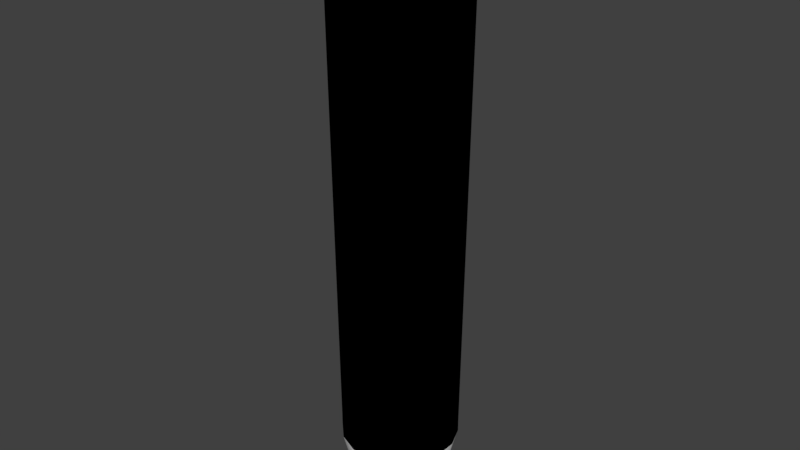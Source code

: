# Source: DrillShot.blend  (saved by Blender 2.79.0; exported with 4.5.12 LTS)
import bpy
from mathutils import Matrix  # noqa: F401  (used for matrix-valued properties, if any)

bpy.ops.wm.read_factory_settings(use_empty=True)
scene = bpy.context.scene
scene.name = 'Scene'

# ---- collections
col_collection_1 = bpy.data.collections.new('Collection 1'); scene.collection.children.link(col_collection_1)

# ---- materials (node trees are filled in below, after node groups)
mat_material = bpy.data.materials.new('Material')
mat_material.alpha_threshold = 0.0
mat_material.roughness = 0.5
mat_material.line_color = (0.0, 0.0, 0.0, 1.0)
mat_material_001 = bpy.data.materials.new('Material.001')
mat_material_001.alpha_threshold = 0.0
mat_material_001.roughness = 0.5

# ---- material node trees
mat_material_001.use_nodes = True; mat_material_001.node_tree.nodes.clear()
_N = mat_material_001.node_tree.nodes; _L = mat_material_001.node_tree.links
n0 = _N.new('ShaderNodeOutputMaterial'); n0.name = 'Material Output'; n0.location = (300, 300)
n1 = _N.new('ShaderNodeBsdfDiffuse'); n1.name = 'Diffuse BSDF'; n1.location = (10, 300)
n1.inputs[0].default_value = (0.0, 0.0, 0.0, 1.0)
_L.new(n1.outputs[0], n0.inputs[0])
n0.is_active_output = True

# ---- world
world_world = bpy.data.worlds.new('World'); scene.world = world_world
world_world.color = (0.05088, 0.05088, 0.05088)
world_world.use_sun_shadow = False
world_world.sun_shadow_jitter_overblur = 0.0
world_world.cycles.sampling_method = 'MANUAL'

# ---- meshes
me_cylinder = bpy.data.meshes.new('Cylinder')
me_cylinder.from_pydata([(0.03388, 0.1704, -0.6553), (0.0965, 0.1444, -0.6553), (0.1444, 0.0965, -0.6553), (0.1704, 0.03388, -0.6553), (0.1704, -0.03388, -0.6553), (0.1444, -0.0965, -0.6553), (0.0965, -0.1444, -0.6553), (0.03388, -0.1704, -0.6553), (-0.03388, -0.1704, -0.6553), (-0.0965, -0.1444, -0.6553), (-0.1444, -0.0965, -0.6553), (-0.1704, -0.03388, -0.6553), (-0.1704, 0.03388, -0.6553), (-0.1444, 0.0965, -0.6553), (-0.0965, 0.1444, -0.6553), (-0.03388, 0.1704, -0.6553), (0.03388, 0.1704, -0.6879), (0.0965, 0.1444, -0.6879), (0.1444, 0.0965, -0.6879), (0.1704, 0.03388, -0.6879), (0.1704, -0.03388, -0.6879), (0.1444, -0.0965, -0.6879), (0.0965, -0.1444, -0.6879), (0.03388, -0.1704, -0.6879), (-0.03388, -0.1704, -0.6879), (-0.0965, -0.1444, -0.6879), (-0.1444, -0.0965, -0.6879), (-0.1704, -0.03388, -0.6879), (-0.1704, 0.03388, -0.6879), (-0.1444, 0.0965, -0.6879), (-0.0965, 0.1444, -0.6879), (-0.03388, 0.1704, -0.6879), (0.02486, 0.125, -0.8748), (0.07081, 0.106, -0.8748), (0.106, 0.07081, -0.8748), (0.125, 0.02486, -0.8748), (0.125, -0.02486, -0.8748), (0.106, -0.07081, -0.8748), (0.07081, -0.106, -0.8748), (0.02486, -0.125, -0.8748), (-0.02486, -0.125, -0.8748), (-0.07081, -0.106, -0.8748), (-0.106, -0.07081, -0.8748), (-0.125, -0.02486, -0.8748), (-0.125, 0.02486, -0.8748), (-0.106, 0.07081, -0.8748), (-0.07081, 0.106, -0.8748), (-0.02486, 0.125, -0.8748), (0.02218, 0.1115, -0.8924), (0.09451, 0.06315, -0.8924), (0.1115, 0.02218, -0.8924), (0.09451, -0.06315, -0.8924), (0.06315, -0.09451, -0.8924), (-0.06315, -0.09451, -0.8924), (-0.09451, -0.06315, -0.8924), (-0.1115, 0.02218, -0.8924), (-0.09451, 0.06315, -0.8924), (-0.06315, 0.09451, -0.8924), (0.01902, 0.09563, -0.9018), (0.08107, 0.05417, -0.9018), (0.09563, -0.01902, -0.9018), (0.08107, -0.05417, -0.9018), (0.01902, -0.09563, -0.9018), (-0.01902, -0.09563, -0.9018), (-0.08107, -0.05417, -0.9018), (-0.09563, -0.01902, -0.9018), (-0.09563, 0.01902, -0.9018), (-0.08107, 0.05417, -0.9018), (-0.05417, 0.08107, -0.9018), (-0.01902, 0.09563, -0.9018), (0.03707, 0.1864, 0.6726), (-0.03707, 0.1864, 0.6726), (-0.1056, 0.158, 0.6726), (-0.158, 0.1056, 0.6726), (-0.1864, 0.03707, 0.6726), (-0.1864, -0.03707, 0.6726), (-0.158, -0.1056, 0.6726), (-0.1056, -0.158, 0.6726), (-0.03707, -0.1864, 0.6726), (0.03707, -0.1864, 0.6726), (0.1056, -0.158, 0.6726), (0.158, -0.1056, 0.6726), (0.1864, -0.03707, 0.6726), (0.1864, 0.03707, 0.6726), (0.158, 0.1056, 0.6726), (0.1056, 0.158, 0.6726), (0.03544, 0.1782, 0.7079), (-0.03544, 0.1782, 0.7079), (-0.1009, 0.1511, 0.7079), (-0.1511, 0.1009, 0.7079), (-0.1782, 0.03544, 0.7079), (-0.1782, -0.03544, 0.7079), (-0.1511, -0.1009, 0.7079), (-0.1009, -0.1511, 0.7079), (-0.03544, -0.1782, 0.7079), (0.03544, -0.1782, 0.7079), (0.1009, -0.1511, 0.7079), (0.1511, -0.1009, 0.7079), (0.1782, -0.03544, 0.7079), (0.1782, 0.03544, 0.7079), (0.1511, 0.1009, 0.7079), (0.1009, 0.1511, 0.7079), (0.0265, 0.1332, 0.8557), (-0.0265, 0.1332, 0.8557), (-0.07548, 0.113, 0.8557), (-0.113, 0.07548, 0.8557), (-0.1332, 0.0265, 0.8557), (-0.1332, -0.0265, 0.8557), (-0.113, -0.07548, 0.8557), (-0.07548, -0.113, 0.8557), (-0.0265, -0.1332, 0.8557), (0.0265, -0.1332, 0.8557), (0.07548, -0.113, 0.8557), (0.113, -0.07548, 0.8557), (0.1332, -0.0265, 0.8557), (0.1332, 0.0265, 0.8557), (0.113, 0.07548, 0.8557), (0.07548, 0.113, 0.8557), (-0.02535, 0.1275, 0.8705), (-0.0722, 0.1081, 0.8705), (0.02535, -0.1275, 0.8705), (0.0722, -0.1081, 0.8705), (0.1081, -0.0722, 0.8705), (0.1275, -0.02535, 0.8705), (0.02224, 0.1118, 0.8796), (-0.02224, 0.1118, 0.8796), (-0.06333, 0.09479, 0.8796), (-0.1118, -0.02224, 0.8796), (-0.06333, -0.09479, 0.8796), (-0.02224, -0.1118, 0.8796), (0.09479, -0.06333, 0.8796), (0.1118, -0.02224, 0.8796), (0.1118, 0.02224, 0.8796), (0.09479, 0.06333, 0.8796), (0.06333, 0.09479, 0.8796), (0.06315, 0.09451, -0.8924), (0.1115, -0.02218, -0.8924), (0.02218, -0.1115, -0.8924), (-0.02218, -0.1115, -0.8924), (-0.1115, -0.02218, -0.8924), (-0.02218, 0.1115, -0.8924), (0.05417, 0.08107, -0.9018), (0.09563, 0.01902, -0.9018), (0.05417, -0.08107, -0.9018), (-0.05417, -0.08107, -0.9018), (0.02535, 0.1275, 0.8705), (-0.1081, 0.0722, 0.8705), (-0.1275, 0.02535, 0.8705), (-0.1275, -0.02535, 0.8705), (-0.1081, -0.0722, 0.8705), (-0.0722, -0.1081, 0.8705), (-0.02535, -0.1275, 0.8705), (0.1275, 0.02535, 0.8705), (0.1081, 0.0722, 0.8705), (0.0722, 0.1081, 0.8705), (-0.09479, 0.06333, 0.8796), (-0.1118, 0.02224, 0.8796), (-0.09479, -0.06333, 0.8796), (0.02224, -0.1118, 0.8796), (0.06333, -0.09479, 0.8796), (-0.1081, 0.0722, 0.8705), (-0.1275, 0.02535, 0.8705), (-0.1275, -0.02535, 0.8705), (-0.1081, -0.0722, 0.8705), (0.1275, 0.02535, 0.8705), (0.1081, 0.0722, 0.8705), (0.0722, 0.1081, 0.8705), (0.02535, 0.1275, 0.8705), (-0.09479, 0.06333, 0.8796), (-0.1118, 0.02224, 0.8796), (0.02224, -0.1118, 0.8796), (0.06333, -0.09479, 0.8796), (-0.01902, 0.09563, -0.9018), (0.01902, 0.09563, -0.9018), (0.09563, -0.01902, -0.9018), (0.08107, -0.05417, -0.9018), (0.05417, -0.08107, -0.9018), (0.01902, -0.09563, -0.9018), (-0.08107, -0.05417, -0.9018), (-0.09563, -0.01902, -0.9018), (-0.09563, 0.01902, -0.9018), (-0.08107, 0.05417, -0.9018), (-0.05417, 0.08107, -0.9018), (-0.02535, 0.1275, 0.8705), (-0.0722, 0.1081, 0.8705), (0.02535, -0.1275, 0.8705), (0.0722, -0.1081, 0.8705), (0.1081, -0.0722, 0.8705), (0.1275, -0.02535, 0.8705), (0.02224, 0.1118, 0.8796), (-0.02224, 0.1118, 0.8796), (0.06333, 0.09479, 0.8796), (-0.06333, 0.09479, 0.8796), (-0.09479, -0.06333, 0.8796), (-0.06333, -0.09479, 0.8796), (0.09479, -0.06333, 0.8796), (0.1118, -0.02224, 0.8796), (0.1118, 0.02224, 0.8796), (0.09479, 0.06333, 0.8796), (0.05417, 0.08107, -0.9018), (0.08107, 0.05417, -0.9018), (0.09563, 0.01902, -0.9018), (-0.01902, -0.09563, -0.9018), (-0.05417, -0.08107, -0.9018), (-0.0722, -0.1081, 0.8705), (-0.02535, -0.1275, 0.8705), (-0.1118, -0.02224, 0.8796), (-0.02224, -0.1118, 0.8796)], [], [(6, 7, 23, 22), (27, 28, 44, 43), (14, 15, 31, 30), (7, 8, 24, 23), (0, 1, 17, 16), (15, 0, 16, 31), (8, 9, 25, 24), (1, 2, 18, 17), (9, 10, 26, 25), (2, 3, 19, 18), (10, 11, 27, 26), (3, 4, 20, 19), (11, 12, 28, 27), (4, 5, 21, 20), (12, 13, 29, 28), (5, 6, 22, 21), (13, 14, 30, 29), (33, 34, 49, 135), (20, 21, 37, 36), (28, 29, 45, 44), (21, 22, 38, 37), (29, 30, 46, 45), (22, 23, 39, 38), (30, 31, 47, 46), (23, 24, 40, 39), (16, 17, 33, 32), (31, 16, 32, 47), (24, 25, 41, 40), (17, 18, 34, 33), (25, 26, 42, 41), (18, 19, 35, 34), (26, 27, 43, 42), (19, 20, 36, 35), (52, 137, 177, 176), (41, 42, 54, 53), (34, 35, 50, 49), (42, 43, 139, 54), (35, 36, 136, 50), (43, 44, 55, 139), (36, 37, 51, 136), (44, 45, 56, 55), (37, 38, 52, 51), (45, 46, 57, 56), (38, 39, 137, 52), (46, 47, 140, 57), (39, 40, 138, 137), (32, 33, 135, 48), (47, 32, 48, 140), (40, 41, 53, 138), (58, 199, 59, 201, 174, 61, 143, 62, 202, 203, 64, 179, 66, 67, 68, 172), (57, 140, 69, 182), (137, 138, 63, 177), (48, 135, 141, 173), (140, 48, 173, 69), (138, 53, 144, 63), (135, 49, 200, 141), (53, 54, 178, 144), (49, 50, 142, 200), (54, 139, 65, 178), (50, 136, 60, 142), (139, 55, 180, 65), (136, 51, 175, 60), (55, 56, 181, 180), (51, 52, 176, 175), (56, 57, 182, 181), (76, 77, 93, 92), (97, 98, 114, 113), (84, 85, 101, 100), (77, 78, 94, 93), (70, 71, 87, 86), (85, 70, 86, 101), (78, 79, 95, 94), (71, 72, 88, 87), (79, 80, 96, 95), (72, 73, 89, 88), (80, 81, 97, 96), (73, 74, 90, 89), (81, 82, 98, 97), (74, 75, 91, 90), (82, 83, 99, 98), (75, 76, 92, 91), (83, 84, 100, 99), (103, 104, 119, 118), (90, 91, 107, 106), (98, 99, 115, 114), (91, 92, 108, 107), (99, 100, 116, 115), (92, 93, 109, 108), (100, 101, 117, 116), (93, 94, 110, 109), (86, 87, 103, 102), (101, 86, 102, 117), (94, 95, 111, 110), (87, 88, 104, 103), (95, 96, 112, 111), (88, 89, 105, 104), (96, 97, 113, 112), (89, 90, 106, 105), (149, 204, 194, 193), (111, 112, 186, 185), (104, 105, 160, 119), (112, 113, 122, 186), (105, 106, 161, 160), (113, 114, 123, 122), (106, 107, 162, 161), (114, 115, 164, 123), (107, 108, 163, 162), (115, 116, 165, 164), (108, 109, 150, 163), (116, 117, 166, 165), (109, 110, 205, 150), (102, 103, 118, 167), (117, 102, 167, 166), (110, 111, 185, 205), (189, 125, 126, 168, 169, 206, 157, 128, 207, 170, 171, 130, 131, 197, 198, 191), (153, 154, 134, 133), (204, 151, 129, 194), (145, 183, 190, 124), (154, 145, 124, 134), (151, 120, 158, 129), (183, 184, 192, 190), (120, 121, 159, 158), (184, 146, 155, 192), (121, 187, 195, 159), (146, 147, 156, 155), (187, 188, 196, 195), (147, 148, 127, 156), (188, 152, 132, 196), (148, 149, 193, 127), (152, 153, 133, 132), (0, 70, 85, 1), (15, 71, 70, 0), (14, 72, 71, 15), (13, 73, 72, 14), (12, 74, 73, 13), (11, 75, 74, 12), (10, 76, 75, 11), (9, 77, 76, 10), (8, 78, 77, 9), (7, 79, 78, 8), (6, 80, 79, 7), (5, 81, 80, 6), (4, 82, 81, 5), (3, 83, 82, 4), (2, 84, 83, 3), (1, 85, 84, 2)])
me_cylinder.polygons.foreach_set('use_smooth', [True] * 146)
me_cylinder.polygons.foreach_set('material_index', [1, 0, 1, 1, 1, 1, 1, 1, 1, 1, 1, 1, 1, 1, 1, 1, 1, 1, 0, 0, 0, 0, 0, 0, 0, 0, 0, 0, 0, 0, 0, 0, 0, 0, 1, 1, 1, 1, 1, 1, 1, 1, 1, 1, 1, 1, 1, 1, 1, 0, 0, 0, 0, 0, 0, 0, 0, 0, 0, 0, 0, 0, 0, 0, 0, 1, 0, 1, 1, 1, 1, 1, 1, 1, 1, 1, 1, 1, 1, 1, 1, 1, 1, 0, 0, 0, 0, 0, 0, 0, 0, 0, 0, 0, 0, 0, 0, 0, 0, 1, 1, 1, 1, 1, 1, 1, 1, 1, 1, 1, 1, 1, 1, 1, 0, 0, 0, 0, 0, 0, 0, 0, 0, 0, 0, 0, 0, 0, 0, 0, 1, 1, 1, 1, 1, 1, 1, 1, 1, 1, 1, 1, 1, 1, 1, 1])
me_cylinder.materials.append(mat_material)
me_cylinder.materials.append(mat_material_001)
me_cylinder.use_remesh_preserve_volume = False
me_cylinder.use_remesh_preserve_attributes = False
me_cylinder.use_mirror_vertex_groups = False
me_cylinder.update()

# ---- objects
ob_cylinder = bpy.data.objects.new('Cylinder', me_cylinder)

# ---- transforms, parenting, visibility, modifiers, constraints
ob_cylinder.location = (0.0, 0.0, 0.0)
ob_cylinder.lineart.crease_threshold = 0.0

# ---- collection membership
col_collection_1.objects.link(ob_cylinder)

# ---- scene / render settings (as saved in the file)
scene.frame_start = 1; scene.frame_end = 250; scene.frame_set(1)
scene.render.engine = 'CYCLES'
scene.render.dither_intensity = 0.0
scene.cycles.use_denoising = False
scene.cycles.samples = 128
scene.cycles.sampling_pattern = 'TABULATED_SOBOL'
scene.cycles.use_adaptive_sampling = False
scene.cycles.use_light_tree = False
scene.cycles.blur_glossy = 0.0
scene.cycles.sample_clamp_indirect = 0.0
scene.view_settings.view_transform = 'Standard'
bpy.context.view_layer.update()

# ---- added for rendering (the .blend has no active camera and no usable light): camera, sun
cam_auto = bpy.data.cameras.new('AutoCamera')
cam_auto.lens = 50.0
cam_auto.sensor_width = 36.0
cam_auto.clip_end = 1000.0
ob_auto_camera = bpy.data.objects.new('AutoCamera', cam_auto)
scene.collection.objects.link(ob_auto_camera)
ob_auto_camera.location = (1.7189, -2.06268, 1.364)
ob_auto_camera.rotation_euler = (1.09748, -7.21219e-08, 0.694738)
scene.camera = ob_auto_camera
light_auto_sun = bpy.data.lights.new('AutoSun', 'SUN')
light_auto_sun.energy = 3.0
light_auto_sun.angle = 0.0523599
ob_auto_sun = bpy.data.objects.new('AutoSun', light_auto_sun)
scene.collection.objects.link(ob_auto_sun)
ob_auto_sun.rotation_euler = (0.872665, 0.174533, 0.523599)
bpy.context.view_layer.update()

